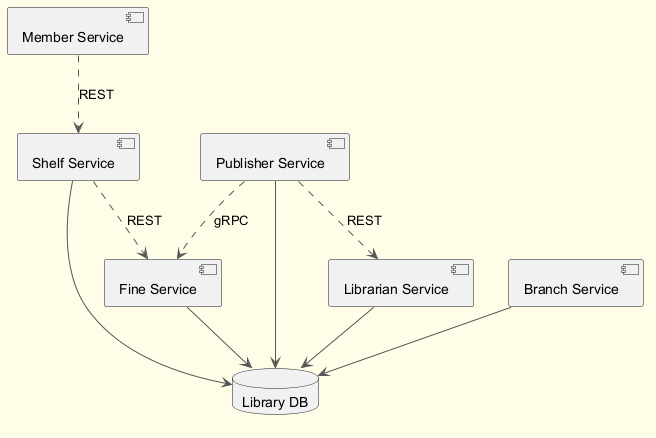

The diagram above was rendered by PlantUML. Its source (embedded in the PNG):
@startuml
skinparam backgroundColor #FFFDE7
skinparam classBackgroundColor #FFF9C4
skinparam classBorderColor #F57F17
skinparam ArrowColor #555555
component "Member Service" as C_MemberService
component "Publisher Service" as C_PublisherService
component "Librarian Service" as C_LibrarianService
component "Fine Service" as C_FineService
component "Shelf Service" as C_ShelfService
component "Branch Service" as C_BranchService
database "Library DB" as DB_library
C_PublisherService --> DB_library
C_LibrarianService --> DB_library
C_FineService --> DB_library
C_ShelfService --> DB_library
C_BranchService --> DB_library
C_PublisherService ..> C_LibrarianService : REST
C_ShelfService ..> C_FineService : REST
C_MemberService ..> C_ShelfService : REST
C_PublisherService ..> C_FineService : gRPC
@enduml